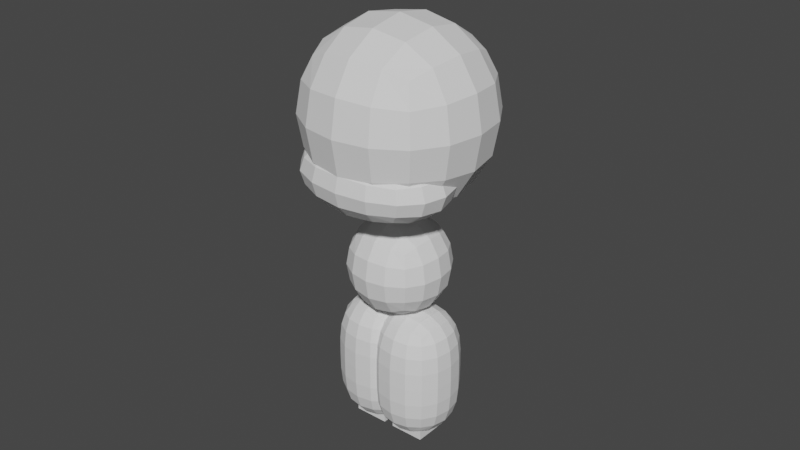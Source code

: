 # Source: LP_Modeling.blend  (saved by Blender 4.2.66; exported with 4.5.12 LTS)
import bpy
from mathutils import Matrix  # noqa: F401  (used for matrix-valued properties, if any)

bpy.ops.wm.read_factory_settings(use_empty=True)
scene = bpy.context.scene
scene.name = 'Scene'

# ---- collections
col_collection = bpy.data.collections.new('Collection'); scene.collection.children.link(col_collection)
col_model = bpy.data.collections.new('Model'); scene.collection.children.link(col_model)

# ---- world
world_world = bpy.data.worlds.new('World'); scene.world = world_world
world_world.use_nodes = True; world_world.node_tree.nodes.clear()
_N = world_world.node_tree.nodes; _L = world_world.node_tree.links
n0 = _N.new('ShaderNodeOutputWorld'); n0.name = 'World Output'; n0.location = (300, 300)
n1 = _N.new('ShaderNodeBackground'); n1.name = 'Background'; n1.location = (10, 300)
n1.inputs[0].default_value = (0.05088, 0.05088, 0.05088, 1.0)
_L.new(n1.outputs[0], n0.inputs[0])
n0.is_active_output = True
world_world.color = (0.05088, 0.05088, 0.05088)
world_world.use_sun_shadow = False
world_world.sun_shadow_jitter_overblur = 0.0

# ---- meshes
me_cube = bpy.data.meshes.new('Cube')
me_cube.from_pydata([(-0.5859, -0.5859, -0.5859), (-0.5859, -0.5859, 0.5859), (-0.5859, 0.5859, -0.5859), (-0.5859, 0.5859, 0.5859), (0.5859, -0.5859, -0.5859), (0.5859, -0.5859, 0.5859), (0.5859, 0.5859, -0.5859), (0.5859, 0.5859, 0.5859)], [], [(0, 1, 3, 2), (2, 3, 7, 6), (6, 7, 5, 4), (4, 5, 1, 0), (2, 6, 4, 0), (7, 3, 1, 5)])
_uv = me_cube.uv_layers.new(name='UVMap')
_uv.uv.foreach_set('vector', [0.375, 0.0, 0.625, 0.0, 0.625, 0.25, 0.375, 0.25, 0.375, 0.25, 0.625, 0.25, 0.625, 0.5, 0.375, 0.5, 0.375, 0.5, 0.625, 0.5, 0.625, 0.75, 0.375, 0.75, 0.375, 0.75, 0.625, 0.75, 0.625, 1.0, 0.375, 1.0, 0.125, 0.5, 0.375, 0.5, 0.375, 0.75, 0.125, 0.75, 0.625, 0.5, 0.875, 0.5, 0.875, 0.75, 0.625, 0.75])
me_cube.update()
me_cube_001 = bpy.data.meshes.new('Cube.001')
me_cube_001.from_pydata([(-0.3239, -0.3239, -0.3239), (-0.3239, -0.3239, 0.3239), (-0.3239, 0.3239, -0.3239), (-0.3239, 0.3239, 0.3239), (0.3239, -0.3239, -0.3239), (0.3239, -0.3239, 0.3239), (0.3239, 0.3239, -0.3239), (0.3239, 0.3239, 0.3239)], [], [(0, 1, 3, 2), (2, 3, 7, 6), (6, 7, 5, 4), (4, 5, 1, 0), (2, 6, 4, 0), (7, 3, 1, 5)])
_uv = me_cube_001.uv_layers.new(name='UVMap')
_uv.uv.foreach_set('vector', [0.375, 0.0, 0.625, 0.0, 0.625, 0.25, 0.375, 0.25, 0.375, 0.25, 0.625, 0.25, 0.625, 0.5, 0.375, 0.5, 0.375, 0.5, 0.625, 0.5, 0.625, 0.75, 0.375, 0.75, 0.375, 0.75, 0.625, 0.75, 0.625, 1.0, 0.375, 1.0, 0.125, 0.5, 0.375, 0.5, 0.375, 0.75, 0.125, 0.75, 0.625, 0.5, 0.875, 0.5, 0.875, 0.75, 0.625, 0.75])
me_cube_001.update()
me_vert = bpy.data.meshes.new('Vert')
me_vert.from_pydata([(0.1203, 1.212e-08, -0.5696), (0.1203, 1.212e-08, -1.363), (0.1804, -1.333e-07, -0.2805), (1.122, -1.333e-07, -0.2805), (0.0002855, -0.000233, -0.1189), (0.0002855, -0.000233, 0.1904)], [(0, 1), (2, 3), (4, 5)], [])
me_vert.update()
me_cube_002 = bpy.data.meshes.new('Cube.002')
me_cube_002.from_pydata([(-0.09769, -0.09769, 0.0), (-0.09769, -0.09769, 0.1954), (-0.09769, 0.09769, 0.0), (-0.09769, 0.09769, 0.1954), (0.09769, -0.09769, 0.0), (0.09769, -0.09769, 0.1954), (0.09769, 0.09769, 0.0), (0.09769, 0.09769, 0.1954)], [], [(0, 1, 3, 2), (2, 3, 7, 6), (6, 7, 5, 4), (4, 5, 1, 0), (2, 6, 4, 0), (7, 3, 1, 5)])
_uv = me_cube_002.uv_layers.new(name='UVMap')
_uv.uv.foreach_set('vector', [0.375, 0.0, 0.625, 0.0, 0.625, 0.25, 0.375, 0.25, 0.375, 0.25, 0.625, 0.25, 0.625, 0.5, 0.375, 0.5, 0.375, 0.5, 0.625, 0.5, 0.625, 0.75, 0.375, 0.75, 0.375, 0.75, 0.625, 0.75, 0.625, 1.0, 0.375, 1.0, 0.125, 0.5, 0.375, 0.5, 0.375, 0.75, 0.125, 0.75, 0.625, 0.5, 0.875, 0.5, 0.875, 0.75, 0.625, 0.75])
me_cube_002.update()
me_cube_003 = bpy.data.meshes.new('Cube.003')
me_cube_003.from_pydata([(-0.5075, -0.361, -0.2413), (-0.5075, -0.361, 0.2413), (-0.5075, 0.361, -0.2413), (-0.5075, 0.361, 0.2413), (0.5075, -0.361, -0.2413), (0.5075, -0.361, 0.2413), (0.5075, 0.361, -0.2413), (0.5075, 0.361, 0.2413)], [], [(0, 1, 3, 2), (2, 3, 7, 6), (6, 7, 5, 4), (4, 5, 1, 0), (2, 6, 4, 0), (7, 3, 1, 5)])
_uv = me_cube_003.uv_layers.new(name='UVMap')
_uv.uv.foreach_set('vector', [0.375, 0.0, 0.625, 0.0, 0.625, 0.25, 0.375, 0.25, 0.375, 0.25, 0.625, 0.25, 0.625, 0.5, 0.375, 0.5, 0.375, 0.5, 0.625, 0.5, 0.625, 0.75, 0.375, 0.75, 0.375, 0.75, 0.625, 0.75, 0.625, 1.0, 0.375, 1.0, 0.125, 0.5, 0.375, 0.5, 0.375, 0.75, 0.125, 0.75, 0.625, 0.5, 0.875, 0.5, 0.875, 0.75, 0.625, 0.75])
me_cube_003.update()

# ---- objects
ob_empty = bpy.data.objects.new('Empty', None)
ob_empty_001 = bpy.data.objects.new('Empty.001', None)
ob_empty_002 = bpy.data.objects.new('Empty.002', None)
ob_head = bpy.data.objects.new('Head', me_cube)
ob_torso = bpy.data.objects.new('Torso', me_cube_001)
ob_limbs = bpy.data.objects.new('Limbs', me_vert)
ob_feet = bpy.data.objects.new('Feet', me_cube_002)
ob_head_001 = bpy.data.objects.new('Head.001', me_cube_003)

# ---- transforms, parenting, visibility, modifiers, constraints
ob_empty.location = (-3.248, 0.0, 0.0)
ob_empty.rotation_euler = (1.571, 0.0, 1.571)
ob_empty.empty_display_type = 'IMAGE'
ob_empty.empty_display_size = 5.0
ob_empty.use_empty_image_alpha = True
ob_empty.color = (1.0, 1.0, 1.0, 0.5)
ob_empty_001.location = (0.0, 3.096, 0.0)
ob_empty_001.rotation_euler = (1.571, -2.22e-16, 2.22e-16)
ob_empty_001.empty_display_type = 'IMAGE'
ob_empty_001.empty_display_size = 5.0
ob_empty_001.use_empty_image_alpha = True
ob_empty_001.color = (1.0, 1.0, 1.0, 0.5)
ob_empty_002.location = (0.0, 0.0, -2.049)
ob_empty_002.empty_display_type = 'IMAGE'
ob_empty_002.empty_display_size = 5.0
ob_empty_002.use_empty_image_alpha = True
ob_empty_002.color = (1.0, 1.0, 1.0, 0.5)
ob_head.location = (0.0, 0.0, 0.6618)
_m = ob_head.modifiers.new('Subdivision', 'SUBSURF')
_m.levels = 2
ob_torso.location = (0.0, 0.0, -0.1788)
_m = ob_torso.modifiers.new('Subdivision', 'SUBSURF')
_m.levels = 2
ob_limbs.location = (0.0, 0.0, 0.1827)
_m = ob_limbs.modifiers.new('Mirror', 'MIRROR')
_m = ob_limbs.modifiers.new('Skin', 'SKIN')
_m = ob_limbs.modifiers.new('Subdivision', 'SUBSURF')
ob_feet.location = (0.1263, 1.631e-07, -1.168)
_m = ob_feet.modifiers.new('Mirror', 'MIRROR')
_m.mirror_object = ob_torso
ob_head_001.location = (-6.101e-17, -0.1749, 0.3871)
_m = ob_head_001.modifiers.new('Subdivision', 'SUBSURF')
_m.levels = 2

# ---- collection membership
col_collection.objects.link(ob_empty)
col_collection.objects.link(ob_empty_001)
col_collection.objects.link(ob_empty_002)
col_model.objects.link(ob_head)
col_model.objects.link(ob_torso)
col_model.objects.link(ob_limbs)
col_model.objects.link(ob_feet)
col_model.objects.link(ob_head_001)

# ---- scene / render settings (as saved in the file)
scene.frame_start = 1; scene.frame_end = 250; scene.frame_set(1)
scene.render.engine = 'BLENDER_EEVEE_NEXT'
scene.view_settings.view_transform = 'Filmic'
bpy.context.view_layer.update()

# ---- added for rendering (the .blend has no active camera and no usable light): camera, sun
cam_auto = bpy.data.cameras.new('AutoCamera')
cam_auto.lens = 50.0
cam_auto.sensor_width = 36.0
cam_auto.clip_end = 1000.0
ob_auto_camera = bpy.data.objects.new('AutoCamera', cam_auto)
scene.collection.objects.link(ob_auto_camera)
ob_auto_camera.location = (3.24495, -3.89394, 2.62972)
ob_auto_camera.rotation_euler = (1.09748, -7.21219e-08, 0.694738)
scene.camera = ob_auto_camera
light_auto_sun = bpy.data.lights.new('AutoSun', 'SUN')
light_auto_sun.energy = 3.0
light_auto_sun.angle = 0.0523599
ob_auto_sun = bpy.data.objects.new('AutoSun', light_auto_sun)
scene.collection.objects.link(ob_auto_sun)
ob_auto_sun.rotation_euler = (0.872665, 0.174533, 0.523599)
bpy.context.view_layer.update()
